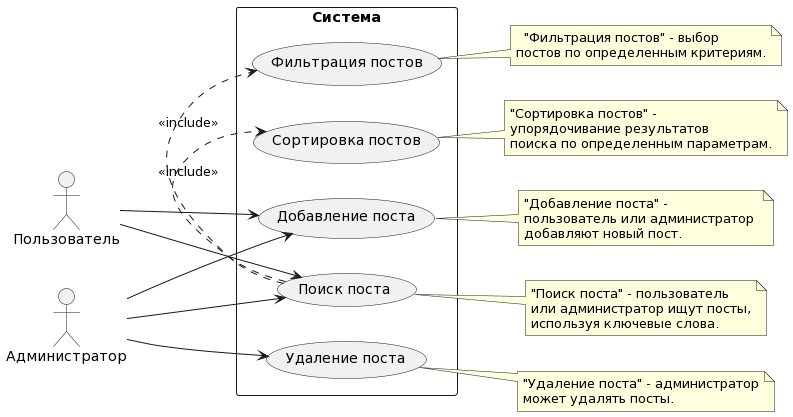

The diagram above was rendered by PlantUML. Its source (embedded in the PNG):
@startuml
left to right direction
actor Пользователь
actor Администратор

rectangle Система {
  Пользователь --> (Добавление поста)
  Пользователь --> (Поиск поста)
  Администратор --> (Добавление поста)
  Администратор --> (Поиск поста)
  Администратор --> (Удаление поста)
  (Поиск поста) .> (Фильтрация постов) : <<include>>
  (Поиск поста) .> (Сортировка постов) : <<include>>
}

note right of (Добавление поста)
"Добавление поста" - 
пользователь или администратор 
добавляют новый пост.
end note

note right of (Поиск поста)
"Поиск поста" - пользователь 
или администратор ищут посты,
используя ключевые слова.
end note

note right of (Удаление поста)
"Удаление поста" - администратор
может удалять посты.
end note

note right of (Фильтрация постов)
  "Фильтрация постов" - выбор
постов по определенным критериям.
end note

note right of (Сортировка постов)
"Сортировка постов" - 
упорядочивание результатов 
поиска по определенным параметрам.
end note
@enduml